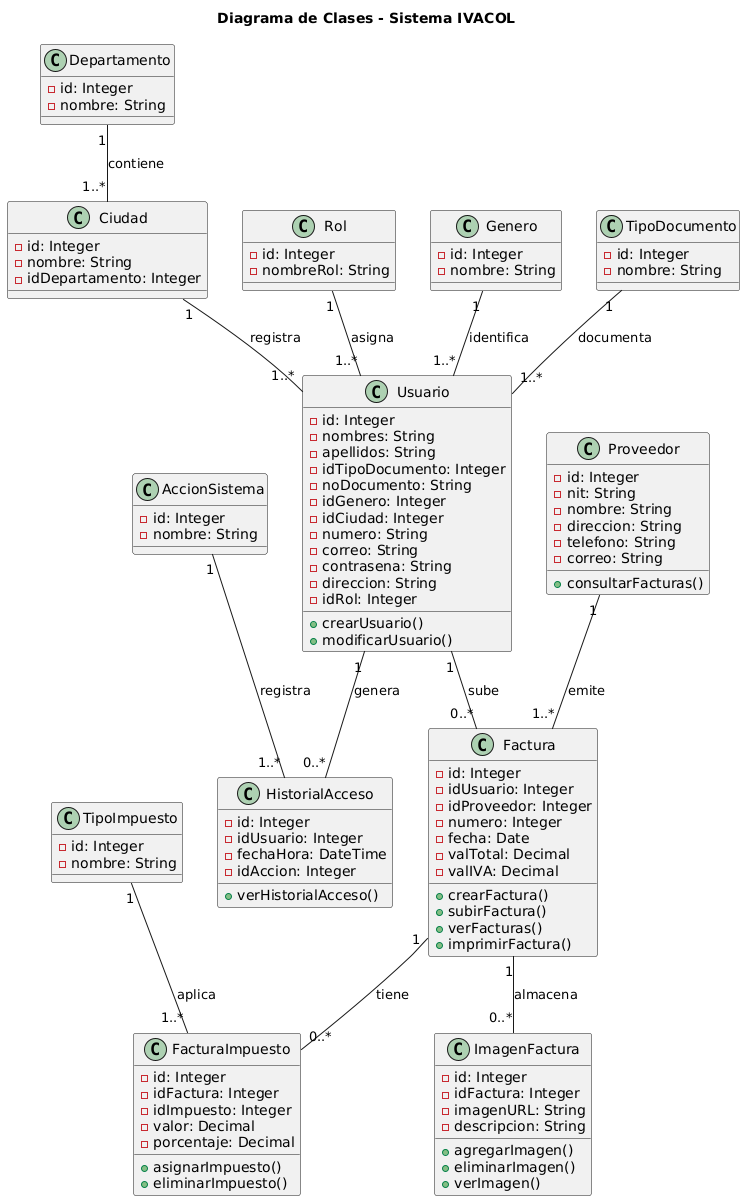

The diagram above was rendered by PlantUML. Its source (embedded in the PNG):
@startuml
title Diagrama de Clases - Sistema IVACOL

' Clases principales
class Departamento {
  -id: Integer
  -nombre: String
}

class Ciudad {
  -id: Integer
  -nombre: String
  -idDepartamento: Integer
}

class Rol {
  -id: Integer
  -nombreRol: String
}

class Genero {
  -id: Integer
  -nombre: String
}

class TipoDocumento {
  -id: Integer
  -nombre: String
}

class Usuario {
  -id: Integer
  -nombres: String
  -apellidos: String
  -idTipoDocumento: Integer
  -noDocumento: String
  -idGenero: Integer
  -idCiudad: Integer
  -numero: String
  -correo: String
  -contrasena: String
  -direccion: String
  -idRol: Integer
  +crearUsuario()
  +modificarUsuario()
}

class Proveedor {
  -id: Integer
  -nit: String
  -nombre: String
  -direccion: String
  -telefono: String
  -correo: String
  +consultarFacturas()
}

class TipoImpuesto {
  -id: Integer
  -nombre: String
}

class Factura {
  -id: Integer
  -idUsuario: Integer
  -idProveedor: Integer
  -numero: Integer
  -fecha: Date
  -valTotal: Decimal
  -valIVA: Decimal
  +crearFactura()
  +subirFactura()
  +verFacturas()
  +imprimirFactura()
}

class FacturaImpuesto {
  -id: Integer
  -idFactura: Integer
  -idImpuesto: Integer
  -valor: Decimal
  -porcentaje: Decimal
  +asignarImpuesto()
  +eliminarImpuesto()
}

class AccionSistema {
  -id: Integer
  -nombre: String
}

class HistorialAcceso {
  -id: Integer
  -idUsuario: Integer
  -fechaHora: DateTime
  -idAccion: Integer
  +verHistorialAcceso()
}

class ImagenFactura {
  -id: Integer
  -idFactura: Integer
  -imagenURL: String
  -descripcion: String
  +agregarImagen()
  +eliminarImagen()
  +verImagen()
}

' Relaciones
Departamento "1" -- "1..*" Ciudad : contiene
Ciudad "1" -- "1..*" Usuario : registra

Genero "1" -- "1..*" Usuario : identifica
TipoDocumento "1" -- "1..*" Usuario : documenta
Rol "1" -- "1..*" Usuario : asigna

Usuario "1" -- "0..*" Factura : sube
Proveedor "1" -- "1..*" Factura : emite

Factura "1" -- "0..*" FacturaImpuesto : tiene
TipoImpuesto "1" -- "1..*" FacturaImpuesto : aplica

Factura "1" -- "0..*" ImagenFactura : almacena

Usuario "1" -- "0..*" HistorialAcceso : genera
AccionSistema "1" -- "1..*" HistorialAcceso : registra
@enduml